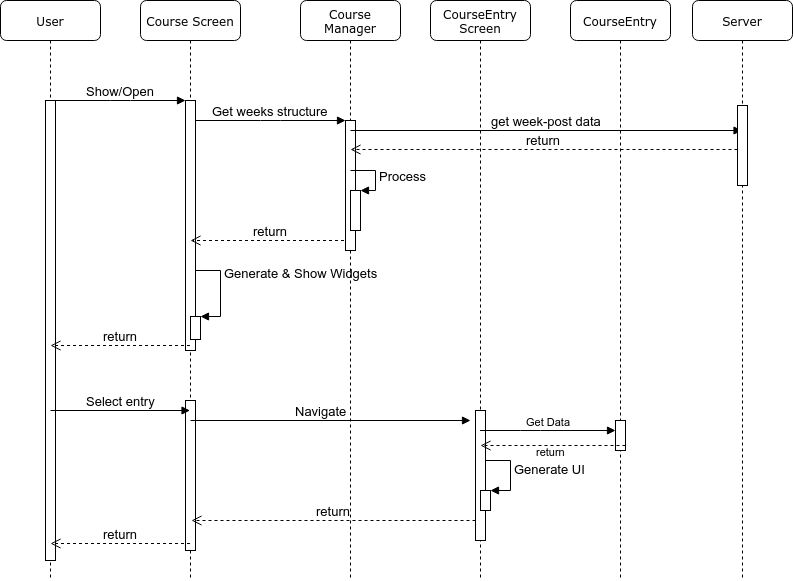

The diagram above was exported from draw.io. Its source (the exported page's mxGraphModel, read from the mxfile embedded in the PNG):
<mxGraphModel dx="1394" dy="777" grid="1" gridSize="10" guides="1" tooltips="1" connect="1" arrows="1" fold="1" page="1" pageScale="1" pageWidth="1100" pageHeight="850" background="#ffffff" math="0" shadow="0">
  <root>
    <mxCell id="0" />
    <mxCell id="1" parent="0" />
    <mxCell id="7baba1c4bc27f4b0-2" value="Course Screen" style="shape=umlLifeline;perimeter=lifelinePerimeter;whiteSpace=wrap;html=1;container=1;collapsible=0;recursiveResize=0;outlineConnect=0;rounded=1;shadow=0;comic=0;labelBackgroundColor=none;strokeColor=#000000;strokeWidth=1;fillColor=#FFFFFF;fontFamily=Verdana;fontSize=12;fontColor=#000000;align=center;" parent="1" vertex="1">
      <mxGeometry x="240" y="80" width="100" height="580" as="geometry" />
    </mxCell>
    <mxCell id="7baba1c4bc27f4b0-10" value="" style="html=1;points=[];perimeter=orthogonalPerimeter;rounded=0;shadow=0;comic=0;labelBackgroundColor=none;strokeColor=#000000;strokeWidth=1;fillColor=#FFFFFF;fontFamily=Verdana;fontSize=13;fontColor=#000000;align=center;" parent="7baba1c4bc27f4b0-2" vertex="1">
      <mxGeometry x="45" y="100" width="10" height="250" as="geometry" />
    </mxCell>
    <mxCell id="18" value="return" style="html=1;verticalAlign=bottom;endArrow=open;dashed=1;endSize=8;fontSize=13;" parent="7baba1c4bc27f4b0-2" source="7baba1c4bc27f4b0-3" edge="1">
      <mxGeometry relative="1" as="geometry">
        <mxPoint x="130" y="240" as="sourcePoint" />
        <mxPoint x="50" y="240" as="targetPoint" />
      </mxGeometry>
    </mxCell>
    <mxCell id="22" value="" style="html=1;points=[];perimeter=orthogonalPerimeter;fontSize=13;" parent="7baba1c4bc27f4b0-2" vertex="1">
      <mxGeometry x="50" y="316" width="10" height="23" as="geometry" />
    </mxCell>
    <mxCell id="23" value="Generate &amp;amp; Show Widgets" style="edgeStyle=orthogonalEdgeStyle;html=1;align=left;spacingLeft=2;endArrow=block;rounded=0;entryX=1;entryY=0;fontSize=13;" parent="7baba1c4bc27f4b0-2" target="22" edge="1">
      <mxGeometry relative="1" as="geometry">
        <mxPoint x="55" y="307" as="sourcePoint" />
        <Array as="points">
          <mxPoint x="55" y="270" />
          <mxPoint x="80" y="270" />
          <mxPoint x="80" y="316" />
        </Array>
      </mxGeometry>
    </mxCell>
    <mxCell id="26" value="" style="html=1;points=[];perimeter=orthogonalPerimeter;fontSize=13;" parent="7baba1c4bc27f4b0-2" vertex="1">
      <mxGeometry x="45" y="400" width="10" height="150" as="geometry" />
    </mxCell>
    <mxCell id="29" value="Navigate" style="html=1;verticalAlign=bottom;endArrow=block;fontSize=13;" parent="7baba1c4bc27f4b0-2" edge="1">
      <mxGeometry x="-0.0714" width="80" relative="1" as="geometry">
        <mxPoint x="50" y="420" as="sourcePoint" />
        <mxPoint x="330" y="420" as="targetPoint" />
        <mxPoint as="offset" />
      </mxGeometry>
    </mxCell>
    <mxCell id="7baba1c4bc27f4b0-3" value="Course Manager" style="shape=umlLifeline;perimeter=lifelinePerimeter;whiteSpace=wrap;html=1;container=1;collapsible=0;recursiveResize=0;outlineConnect=0;rounded=1;shadow=0;comic=0;labelBackgroundColor=none;strokeColor=#000000;strokeWidth=1;fillColor=#FFFFFF;fontFamily=Verdana;fontSize=12;fontColor=#000000;align=center;" parent="1" vertex="1">
      <mxGeometry x="400" y="80" width="100" height="580" as="geometry" />
    </mxCell>
    <mxCell id="7baba1c4bc27f4b0-13" value="" style="html=1;points=[];perimeter=orthogonalPerimeter;rounded=0;shadow=0;comic=0;labelBackgroundColor=none;strokeColor=#000000;strokeWidth=1;fillColor=#FFFFFF;fontFamily=Verdana;fontSize=13;fontColor=#000000;align=center;" parent="7baba1c4bc27f4b0-3" vertex="1">
      <mxGeometry x="45" y="120" width="10" height="130" as="geometry" />
    </mxCell>
    <mxCell id="12" value="get week-post data" style="html=1;verticalAlign=bottom;endArrow=block;fontSize=13;" parent="7baba1c4bc27f4b0-3" target="7baba1c4bc27f4b0-6" edge="1">
      <mxGeometry width="80" relative="1" as="geometry">
        <mxPoint x="50" y="130" as="sourcePoint" />
        <mxPoint x="130" y="130" as="targetPoint" />
      </mxGeometry>
    </mxCell>
    <mxCell id="13" value="return" style="html=1;verticalAlign=bottom;endArrow=open;dashed=1;endSize=8;fontSize=13;" parent="7baba1c4bc27f4b0-3" source="6" edge="1">
      <mxGeometry relative="1" as="geometry">
        <mxPoint x="469.5" y="149" as="sourcePoint" />
        <mxPoint x="50" y="149" as="targetPoint" />
      </mxGeometry>
    </mxCell>
    <mxCell id="16" value="" style="html=1;points=[];perimeter=orthogonalPerimeter;fontSize=13;" parent="7baba1c4bc27f4b0-3" vertex="1">
      <mxGeometry x="50" y="190" width="10" height="40" as="geometry" />
    </mxCell>
    <mxCell id="17" value="Process" style="edgeStyle=orthogonalEdgeStyle;html=1;align=left;spacingLeft=2;endArrow=block;rounded=0;entryX=1;entryY=0;fontSize=13;" parent="7baba1c4bc27f4b0-3" target="16" edge="1">
      <mxGeometry relative="1" as="geometry">
        <mxPoint x="50" y="170" as="sourcePoint" />
        <Array as="points">
          <mxPoint x="75" y="170" />
        </Array>
      </mxGeometry>
    </mxCell>
    <mxCell id="7baba1c4bc27f4b0-5" value="CourseEntry" style="shape=umlLifeline;perimeter=lifelinePerimeter;whiteSpace=wrap;html=1;container=1;collapsible=0;recursiveResize=0;outlineConnect=0;rounded=1;shadow=0;comic=0;labelBackgroundColor=none;strokeColor=#000000;strokeWidth=1;fillColor=#FFFFFF;fontFamily=Verdana;fontSize=12;fontColor=#000000;align=center;" parent="1" vertex="1">
      <mxGeometry x="670" y="80" width="100" height="580" as="geometry" />
    </mxCell>
    <mxCell id="28" value="" style="html=1;points=[];perimeter=orthogonalPerimeter;fontSize=13;" parent="7baba1c4bc27f4b0-5" vertex="1">
      <mxGeometry x="45" y="420" width="10" height="30" as="geometry" />
    </mxCell>
    <mxCell id="7baba1c4bc27f4b0-6" value="Server" style="shape=umlLifeline;perimeter=lifelinePerimeter;whiteSpace=wrap;html=1;container=1;collapsible=0;recursiveResize=0;outlineConnect=0;rounded=1;shadow=0;comic=0;labelBackgroundColor=none;strokeColor=#000000;strokeWidth=1;fillColor=#FFFFFF;fontFamily=Verdana;fontSize=12;fontColor=#000000;align=center;" parent="1" vertex="1">
      <mxGeometry x="792" y="80" width="100" height="580" as="geometry" />
    </mxCell>
    <mxCell id="6" value="" style="html=1;points=[];perimeter=orthogonalPerimeter;fontSize=13;" parent="7baba1c4bc27f4b0-6" vertex="1">
      <mxGeometry x="45" y="105" width="10" height="80" as="geometry" />
    </mxCell>
    <mxCell id="7baba1c4bc27f4b0-8" value="User" style="shape=umlLifeline;perimeter=lifelinePerimeter;whiteSpace=wrap;html=1;container=1;collapsible=0;recursiveResize=0;outlineConnect=0;rounded=1;shadow=0;comic=0;labelBackgroundColor=none;strokeColor=#000000;strokeWidth=1;fillColor=#FFFFFF;fontFamily=Verdana;fontSize=12;fontColor=#000000;align=center;" parent="1" vertex="1">
      <mxGeometry x="100" y="80" width="100" height="580" as="geometry" />
    </mxCell>
    <mxCell id="7baba1c4bc27f4b0-9" value="" style="html=1;points=[];perimeter=orthogonalPerimeter;rounded=0;shadow=0;comic=0;labelBackgroundColor=none;strokeColor=#000000;strokeWidth=1;fillColor=#FFFFFF;fontFamily=Verdana;fontSize=13;fontColor=#000000;align=center;" parent="7baba1c4bc27f4b0-8" vertex="1">
      <mxGeometry x="45" y="100" width="10" height="460" as="geometry" />
    </mxCell>
    <mxCell id="7" value="return" style="html=1;verticalAlign=bottom;endArrow=open;dashed=1;endSize=8;fontSize=13;" parent="7baba1c4bc27f4b0-8" edge="1">
      <mxGeometry relative="1" as="geometry">
        <mxPoint x="189.5" y="345" as="sourcePoint" />
        <mxPoint x="50" y="345" as="targetPoint" />
      </mxGeometry>
    </mxCell>
    <mxCell id="27" value="Select entry" style="html=1;verticalAlign=bottom;endArrow=block;fontSize=13;" parent="7baba1c4bc27f4b0-8" target="7baba1c4bc27f4b0-2" edge="1">
      <mxGeometry width="80" relative="1" as="geometry">
        <mxPoint x="50" y="410" as="sourcePoint" />
        <mxPoint x="130" y="410" as="targetPoint" />
      </mxGeometry>
    </mxCell>
    <mxCell id="36" value="return" style="html=1;verticalAlign=bottom;endArrow=open;dashed=1;endSize=8;fontSize=13;" parent="7baba1c4bc27f4b0-8" edge="1">
      <mxGeometry relative="1" as="geometry">
        <mxPoint x="189.5" y="543" as="sourcePoint" />
        <mxPoint x="50" y="543" as="targetPoint" />
      </mxGeometry>
    </mxCell>
    <mxCell id="7baba1c4bc27f4b0-11" value="&lt;font face=&quot;Helvetica&quot; style=&quot;font-size: 13px&quot;&gt;Show/Open&lt;/font&gt;" style="html=1;verticalAlign=bottom;endArrow=block;entryX=0;entryY=0;labelBackgroundColor=none;fontFamily=Verdana;fontSize=13;edgeStyle=elbowEdgeStyle;elbow=vertical;" parent="1" source="7baba1c4bc27f4b0-9" target="7baba1c4bc27f4b0-10" edge="1">
      <mxGeometry relative="1" as="geometry">
        <mxPoint x="220" y="190" as="sourcePoint" />
      </mxGeometry>
    </mxCell>
    <mxCell id="7baba1c4bc27f4b0-14" value="&lt;font style=&quot;font-size: 13px;&quot; face=&quot;Helvetica&quot;&gt;Get weeks structure&lt;/font&gt;" style="html=1;verticalAlign=bottom;endArrow=block;entryX=0;entryY=0;labelBackgroundColor=none;fontFamily=Verdana;fontSize=13;edgeStyle=elbowEdgeStyle;elbow=vertical;" parent="1" source="7baba1c4bc27f4b0-10" target="7baba1c4bc27f4b0-13" edge="1">
      <mxGeometry relative="1" as="geometry">
        <mxPoint x="370" y="200" as="sourcePoint" />
      </mxGeometry>
    </mxCell>
    <mxCell id="LH8WTIANzPZfARSZQbQu-36" value="CourseEntry&lt;br&gt;Screen&lt;br&gt;" style="shape=umlLifeline;perimeter=lifelinePerimeter;whiteSpace=wrap;html=1;container=1;collapsible=0;recursiveResize=0;outlineConnect=0;rounded=1;shadow=0;comic=0;labelBackgroundColor=none;strokeColor=#000000;strokeWidth=1;fillColor=#FFFFFF;fontFamily=Verdana;fontSize=12;fontColor=#000000;align=center;" parent="1" vertex="1">
      <mxGeometry x="530" y="80" width="100" height="580" as="geometry" />
    </mxCell>
    <mxCell id="LH8WTIANzPZfARSZQbQu-37" value="" style="html=1;points=[];perimeter=orthogonalPerimeter;fontSize=13;" parent="LH8WTIANzPZfARSZQbQu-36" vertex="1">
      <mxGeometry x="45" y="410" width="10" height="130" as="geometry" />
    </mxCell>
    <mxCell id="LH8WTIANzPZfARSZQbQu-38" value="" style="html=1;points=[];perimeter=orthogonalPerimeter;fontSize=13;" parent="LH8WTIANzPZfARSZQbQu-36" vertex="1">
      <mxGeometry x="50" y="490" width="10" height="20" as="geometry" />
    </mxCell>
    <mxCell id="LH8WTIANzPZfARSZQbQu-39" value="Generate UI&lt;br&gt;" style="edgeStyle=orthogonalEdgeStyle;html=1;align=left;spacingLeft=2;endArrow=block;rounded=0;entryX=1;entryY=0;fontSize=13;" parent="LH8WTIANzPZfARSZQbQu-36" target="LH8WTIANzPZfARSZQbQu-38" edge="1">
      <mxGeometry relative="1" as="geometry">
        <mxPoint x="55" y="450" as="sourcePoint" />
        <Array as="points">
          <mxPoint x="55" y="460" />
          <mxPoint x="80" y="460" />
          <mxPoint x="80" y="490" />
        </Array>
      </mxGeometry>
    </mxCell>
    <mxCell id="LH8WTIANzPZfARSZQbQu-42" value="return" style="html=1;verticalAlign=bottom;endArrow=open;dashed=1;endSize=8;" parent="LH8WTIANzPZfARSZQbQu-36" edge="1">
      <mxGeometry x="0.0345" y="15" relative="1" as="geometry">
        <mxPoint x="195" y="445" as="sourcePoint" />
        <mxPoint x="50" y="445" as="targetPoint" />
        <mxPoint as="offset" />
      </mxGeometry>
    </mxCell>
    <mxCell id="33" value="return&lt;br&gt;" style="html=1;verticalAlign=bottom;endArrow=open;dashed=1;endSize=8;fontSize=13;" parent="1" edge="1">
      <mxGeometry relative="1" as="geometry">
        <mxPoint x="575" y="600" as="sourcePoint" />
        <mxPoint x="291" y="600" as="targetPoint" />
      </mxGeometry>
    </mxCell>
    <mxCell id="LH8WTIANzPZfARSZQbQu-41" value="Get Data" style="html=1;verticalAlign=bottom;endArrow=block;" parent="1" source="LH8WTIANzPZfARSZQbQu-36" target="28" edge="1">
      <mxGeometry width="80" relative="1" as="geometry">
        <mxPoint x="100" y="680" as="sourcePoint" />
        <mxPoint x="180" y="680" as="targetPoint" />
        <Array as="points">
          <mxPoint x="630" y="510" />
        </Array>
      </mxGeometry>
    </mxCell>
  </root>
</mxGraphModel>